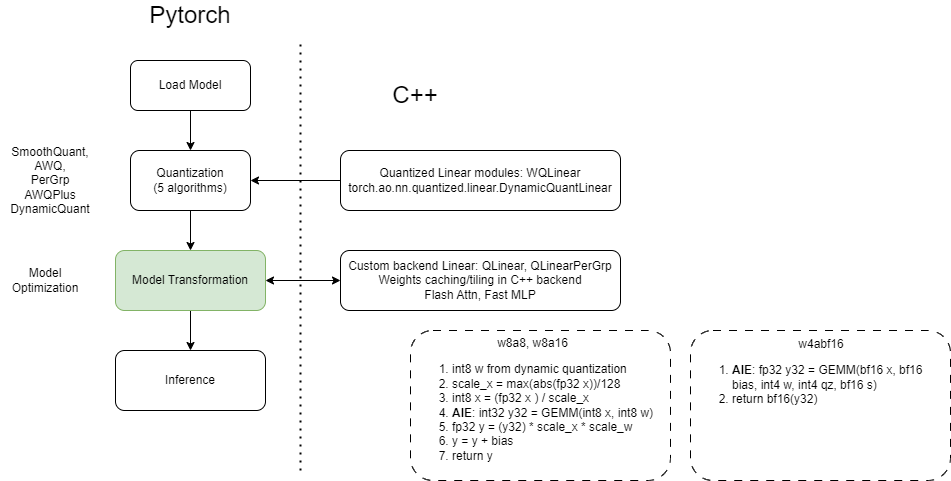

The diagram above was exported from draw.io. Its source (the exported page's mxGraphModel, read from the mxfile embedded in the PNG):
<mxGraphModel dx="1857" dy="1125" grid="1" gridSize="10" guides="1" tooltips="1" connect="1" arrows="1" fold="1" page="1" pageScale="1" pageWidth="850" pageHeight="1100" math="0" shadow="0">
  <root>
    <mxCell id="0" />
    <mxCell id="1" parent="0" />
    <mxCell id="9AFiNWyU6OTO4cVC-4IW-7" style="edgeStyle=orthogonalEdgeStyle;rounded=0;orthogonalLoop=1;jettySize=auto;html=1;exitX=0.5;exitY=1;exitDx=0;exitDy=0;entryX=0.5;entryY=0;entryDx=0;entryDy=0;" parent="1" source="9AFiNWyU6OTO4cVC-4IW-1" target="9AFiNWyU6OTO4cVC-4IW-2" edge="1">
      <mxGeometry relative="1" as="geometry" />
    </mxCell>
    <mxCell id="9AFiNWyU6OTO4cVC-4IW-1" value="Load Model" style="rounded=1;whiteSpace=wrap;html=1;" parent="1" vertex="1">
      <mxGeometry x="360" y="430" width="120" height="50" as="geometry" />
    </mxCell>
    <mxCell id="9AFiNWyU6OTO4cVC-4IW-8" style="edgeStyle=orthogonalEdgeStyle;rounded=0;orthogonalLoop=1;jettySize=auto;html=1;exitX=0.5;exitY=1;exitDx=0;exitDy=0;entryX=0.5;entryY=0;entryDx=0;entryDy=0;" parent="1" source="9AFiNWyU6OTO4cVC-4IW-2" target="9AFiNWyU6OTO4cVC-4IW-3" edge="1">
      <mxGeometry relative="1" as="geometry" />
    </mxCell>
    <mxCell id="9AFiNWyU6OTO4cVC-4IW-2" value="Quantization &lt;br&gt;(5 algorithms)" style="rounded=1;whiteSpace=wrap;html=1;" parent="1" vertex="1">
      <mxGeometry x="360" y="520" width="120" height="60" as="geometry" />
    </mxCell>
    <mxCell id="9AFiNWyU6OTO4cVC-4IW-9" style="edgeStyle=orthogonalEdgeStyle;rounded=0;orthogonalLoop=1;jettySize=auto;html=1;exitX=0.5;exitY=1;exitDx=0;exitDy=0;" parent="1" source="9AFiNWyU6OTO4cVC-4IW-3" target="eZdNiNE7uZ3Wz5c2wjZ5-2" edge="1">
      <mxGeometry relative="1" as="geometry">
        <mxPoint x="420" y="750" as="targetPoint" />
      </mxGeometry>
    </mxCell>
    <mxCell id="9AFiNWyU6OTO4cVC-4IW-3" value="Model Transformation" style="rounded=1;whiteSpace=wrap;html=1;fillColor=#d5e8d4;strokeColor=#82b366;" parent="1" vertex="1">
      <mxGeometry x="345" y="620" width="150" height="60" as="geometry" />
    </mxCell>
    <mxCell id="9AFiNWyU6OTO4cVC-4IW-13" value="Custom backend Linear: QLinear, QLinearPerGrp&lt;br&gt;Weights caching/tiling in C++ backend&lt;br&gt;Flash Attn, Fast MLP&lt;br&gt;" style="rounded=1;whiteSpace=wrap;html=1;" parent="1" vertex="1">
      <mxGeometry x="570" y="620" width="280" height="60" as="geometry" />
    </mxCell>
    <mxCell id="9AFiNWyU6OTO4cVC-4IW-21" value="" style="endArrow=classic;startArrow=classic;html=1;rounded=0;entryX=0;entryY=0.5;entryDx=0;entryDy=0;exitX=1;exitY=0.5;exitDx=0;exitDy=0;" parent="1" source="9AFiNWyU6OTO4cVC-4IW-3" target="9AFiNWyU6OTO4cVC-4IW-13" edge="1">
      <mxGeometry width="50" height="50" relative="1" as="geometry">
        <mxPoint x="450" y="650" as="sourcePoint" />
        <mxPoint x="500" y="600" as="targetPoint" />
      </mxGeometry>
    </mxCell>
    <mxCell id="9AFiNWyU6OTO4cVC-4IW-22" value="" style="endArrow=none;dashed=1;html=1;dashPattern=1 3;strokeWidth=2;rounded=0;" parent="1" edge="1">
      <mxGeometry width="50" height="50" relative="1" as="geometry">
        <mxPoint x="530" y="840" as="sourcePoint" />
        <mxPoint x="530" y="410" as="targetPoint" />
      </mxGeometry>
    </mxCell>
    <mxCell id="9AFiNWyU6OTO4cVC-4IW-25" value="&lt;font style=&quot;font-size: 24px;&quot;&gt;C++&lt;/font&gt;" style="text;html=1;strokeColor=none;fillColor=none;align=center;verticalAlign=middle;whiteSpace=wrap;rounded=0;" parent="1" vertex="1">
      <mxGeometry x="615" y="450" width="60" height="30" as="geometry" />
    </mxCell>
    <mxCell id="9AFiNWyU6OTO4cVC-4IW-26" value="Model Optimization" style="text;html=1;strokeColor=none;fillColor=none;align=center;verticalAlign=middle;whiteSpace=wrap;rounded=0;" parent="1" vertex="1">
      <mxGeometry x="230" y="635" width="90" height="30" as="geometry" />
    </mxCell>
    <mxCell id="eZdNiNE7uZ3Wz5c2wjZ5-2" value="Inference" style="rounded=1;whiteSpace=wrap;html=1;" parent="1" vertex="1">
      <mxGeometry x="345" y="720" width="150" height="60" as="geometry" />
    </mxCell>
    <mxCell id="NDfkrDJPDXxjdXD6vjCk-2" style="edgeStyle=orthogonalEdgeStyle;rounded=0;orthogonalLoop=1;jettySize=auto;html=1;exitX=0;exitY=0.5;exitDx=0;exitDy=0;entryX=1;entryY=0.5;entryDx=0;entryDy=0;" parent="1" source="NDfkrDJPDXxjdXD6vjCk-1" target="9AFiNWyU6OTO4cVC-4IW-2" edge="1">
      <mxGeometry relative="1" as="geometry" />
    </mxCell>
    <mxCell id="NDfkrDJPDXxjdXD6vjCk-1" value="Quantized Linear modules: WQLinear&lt;br&gt;torch.ao.nn.quantized.linear.DynamicQuantLinear" style="rounded=1;whiteSpace=wrap;html=1;" parent="1" vertex="1">
      <mxGeometry x="570" y="520" width="280" height="60" as="geometry" />
    </mxCell>
    <mxCell id="aLsHY0Km6IlYfc2xcdoZ-1" value="&lt;div style=&quot;text-align: center;&quot;&gt;w8a8, w8a16&lt;/div&gt;&lt;ol&gt;&lt;li&gt;int8 w from dynamic quantization&lt;/li&gt;&lt;li&gt;scale_x = max(abs(fp32 x))/128&lt;/li&gt;&lt;li&gt;int8 x = (fp32 x ) / scale_x&lt;/li&gt;&lt;li&gt;&lt;b style=&quot;background-color: initial;&quot;&gt;AIE&lt;/b&gt;&lt;span style=&quot;background-color: initial;&quot;&gt;: int32 y32 = GEMM(int8 x, int8 w)&lt;/span&gt;&lt;br&gt;&lt;/li&gt;&lt;li&gt;&lt;span style=&quot;background-color: initial;&quot;&gt;fp32 y = (y32) * scale_x * scale_w&lt;/span&gt;&lt;br&gt;&lt;/li&gt;&lt;li&gt;y = y + bias&lt;/li&gt;&lt;li&gt;return y&lt;/li&gt;&lt;/ol&gt;" style="rounded=1;whiteSpace=wrap;html=1;align=left;dashed=1;dashPattern=8 8;" parent="1" vertex="1">
      <mxGeometry x="640" y="700" width="260" height="150" as="geometry" />
    </mxCell>
    <mxCell id="aLsHY0Km6IlYfc2xcdoZ-2" value="&lt;div style=&quot;text-align: center;&quot;&gt;w4abf16&lt;/div&gt;&lt;ol&gt;&lt;li&gt;&lt;b style=&quot;background-color: initial;&quot;&gt;AIE&lt;/b&gt;&lt;span style=&quot;background-color: initial;&quot;&gt;: fp32 y32 = GEMM(bf16 x, bf16 bias, int4 w, int4 qz, bf16 s)&lt;/span&gt;&lt;/li&gt;&lt;li&gt;&lt;span style=&quot;background-color: initial;&quot;&gt;return bf16(y32)&lt;/span&gt;&lt;br&gt;&lt;/li&gt;&lt;/ol&gt;" style="rounded=1;whiteSpace=wrap;html=1;align=left;verticalAlign=top;dashed=1;dashPattern=8 8;" parent="1" vertex="1">
      <mxGeometry x="920" y="700" width="260" height="150" as="geometry" />
    </mxCell>
    <mxCell id="aLsHY0Km6IlYfc2xcdoZ-3" value="&lt;font style=&quot;font-size: 24px;&quot;&gt;Pytorch&lt;/font&gt;" style="text;html=1;strokeColor=none;fillColor=none;align=center;verticalAlign=middle;whiteSpace=wrap;rounded=0;" parent="1" vertex="1">
      <mxGeometry x="390" y="370" width="60" height="30" as="geometry" />
    </mxCell>
    <mxCell id="5iSDjpis0lUs01RtZH4L-1" value="SmoothQuant,&lt;br&gt;AWQ,&lt;br&gt;PerGrp&lt;br&gt;AWQPlus&lt;br&gt;DynamicQuant" style="text;html=1;strokeColor=none;fillColor=none;align=center;verticalAlign=middle;whiteSpace=wrap;rounded=0;" vertex="1" parent="1">
      <mxGeometry x="230" y="535" width="100" height="30" as="geometry" />
    </mxCell>
  </root>
</mxGraphModel>